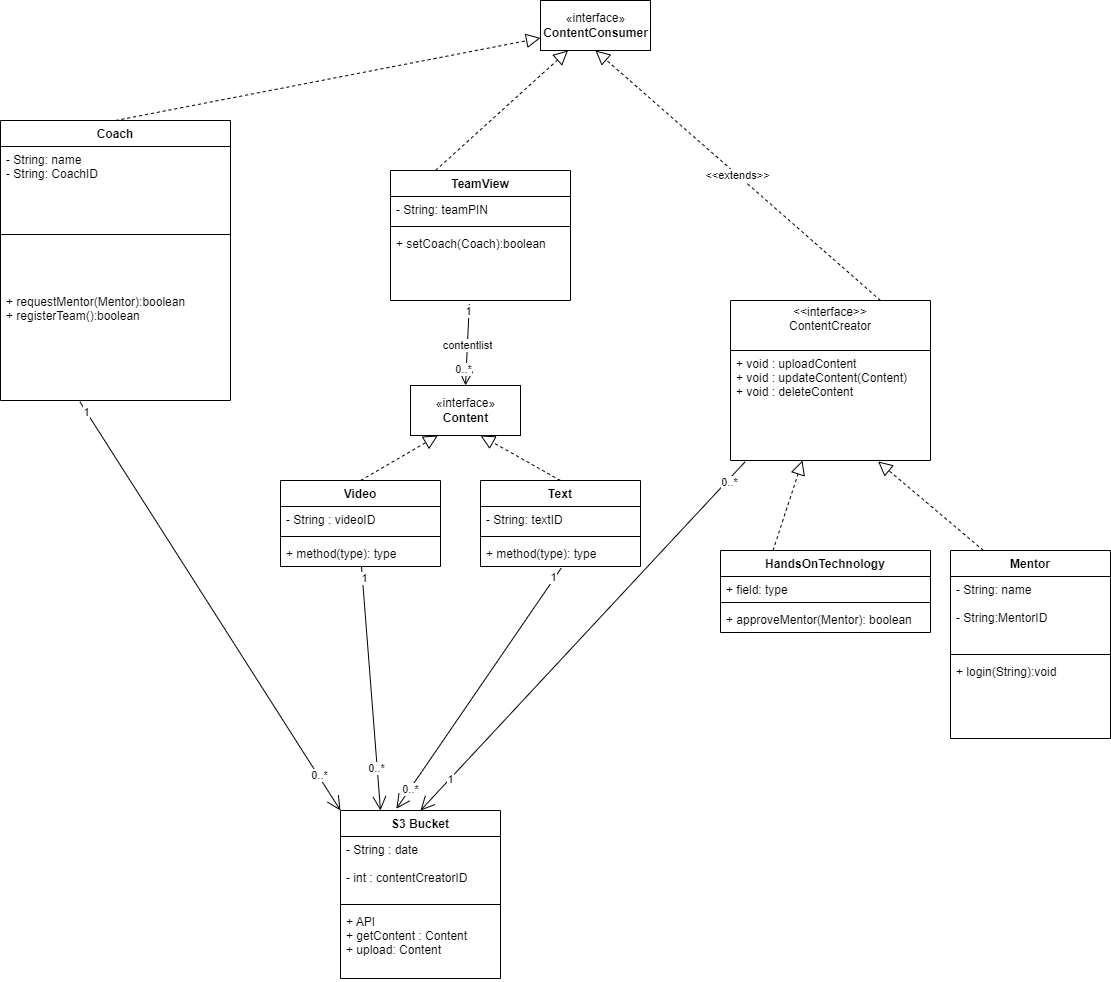

The diagram above was exported from draw.io. Its source (the exported page's mxGraphModel, read from the mxfile embedded in the PNG):
<mxGraphModel dx="2272" dy="977" grid="1" gridSize="10" guides="1" tooltips="1" connect="1" arrows="1" fold="1" page="1" pageScale="1" pageWidth="850" pageHeight="1100" math="0" shadow="0">
  <root>
    <mxCell id="0" />
    <mxCell id="1" parent="0" />
    <mxCell id="uBs31Ofe2rwyDse9_JuN-1" value="Video" style="swimlane;fontStyle=1;align=center;verticalAlign=top;childLayout=stackLayout;horizontal=1;startSize=26;horizontalStack=0;resizeParent=1;resizeParentMax=0;resizeLast=0;collapsible=1;marginBottom=0;" parent="1" vertex="1">
      <mxGeometry x="80" y="620" width="160" height="86" as="geometry" />
    </mxCell>
    <mxCell id="uBs31Ofe2rwyDse9_JuN-2" value="- String : videoID" style="text;strokeColor=none;fillColor=none;align=left;verticalAlign=top;spacingLeft=4;spacingRight=4;overflow=hidden;rotatable=0;points=[[0,0.5],[1,0.5]];portConstraint=eastwest;" parent="uBs31Ofe2rwyDse9_JuN-1" vertex="1">
      <mxGeometry y="26" width="160" height="26" as="geometry" />
    </mxCell>
    <mxCell id="uBs31Ofe2rwyDse9_JuN-3" value="" style="line;strokeWidth=1;fillColor=none;align=left;verticalAlign=middle;spacingTop=-1;spacingLeft=3;spacingRight=3;rotatable=0;labelPosition=right;points=[];portConstraint=eastwest;" parent="uBs31Ofe2rwyDse9_JuN-1" vertex="1">
      <mxGeometry y="52" width="160" height="8" as="geometry" />
    </mxCell>
    <mxCell id="uBs31Ofe2rwyDse9_JuN-4" value="+ method(type): type" style="text;strokeColor=none;fillColor=none;align=left;verticalAlign=top;spacingLeft=4;spacingRight=4;overflow=hidden;rotatable=0;points=[[0,0.5],[1,0.5]];portConstraint=eastwest;" parent="uBs31Ofe2rwyDse9_JuN-1" vertex="1">
      <mxGeometry y="60" width="160" height="26" as="geometry" />
    </mxCell>
    <mxCell id="uBs31Ofe2rwyDse9_JuN-5" value="«interface»&lt;br&gt;&lt;div&gt;&lt;b&gt;Content&lt;/b&gt;&lt;/div&gt;" style="html=1;" parent="1" vertex="1">
      <mxGeometry x="210" y="525" width="110" height="50" as="geometry" />
    </mxCell>
    <mxCell id="uBs31Ofe2rwyDse9_JuN-6" value="«interface»&lt;br&gt;&lt;div&gt;&lt;b&gt;ContentConsumer&lt;/b&gt;&lt;/div&gt;" style="html=1;" parent="1" vertex="1">
      <mxGeometry x="340" y="140" width="110" height="50" as="geometry" />
    </mxCell>
    <mxCell id="uBs31Ofe2rwyDse9_JuN-8" value="Text&#10;" style="swimlane;fontStyle=1;align=center;verticalAlign=top;childLayout=stackLayout;horizontal=1;startSize=26;horizontalStack=0;resizeParent=1;resizeParentMax=0;resizeLast=0;collapsible=1;marginBottom=0;" parent="1" vertex="1">
      <mxGeometry x="280" y="620" width="160" height="86" as="geometry" />
    </mxCell>
    <mxCell id="uBs31Ofe2rwyDse9_JuN-9" value="- String: textID" style="text;strokeColor=none;fillColor=none;align=left;verticalAlign=top;spacingLeft=4;spacingRight=4;overflow=hidden;rotatable=0;points=[[0,0.5],[1,0.5]];portConstraint=eastwest;" parent="uBs31Ofe2rwyDse9_JuN-8" vertex="1">
      <mxGeometry y="26" width="160" height="26" as="geometry" />
    </mxCell>
    <mxCell id="uBs31Ofe2rwyDse9_JuN-10" value="" style="line;strokeWidth=1;fillColor=none;align=left;verticalAlign=middle;spacingTop=-1;spacingLeft=3;spacingRight=3;rotatable=0;labelPosition=right;points=[];portConstraint=eastwest;" parent="uBs31Ofe2rwyDse9_JuN-8" vertex="1">
      <mxGeometry y="52" width="160" height="8" as="geometry" />
    </mxCell>
    <mxCell id="uBs31Ofe2rwyDse9_JuN-11" value="+ method(type): type" style="text;strokeColor=none;fillColor=none;align=left;verticalAlign=top;spacingLeft=4;spacingRight=4;overflow=hidden;rotatable=0;points=[[0,0.5],[1,0.5]];portConstraint=eastwest;" parent="uBs31Ofe2rwyDse9_JuN-8" vertex="1">
      <mxGeometry y="60" width="160" height="26" as="geometry" />
    </mxCell>
    <mxCell id="uBs31Ofe2rwyDse9_JuN-16" value="" style="endArrow=block;dashed=1;endFill=0;endSize=12;html=1;rounded=0;entryX=0.25;entryY=1;entryDx=0;entryDy=0;exitX=0.5;exitY=0;exitDx=0;exitDy=0;" parent="1" source="uBs31Ofe2rwyDse9_JuN-1" target="uBs31Ofe2rwyDse9_JuN-5" edge="1">
      <mxGeometry width="160" relative="1" as="geometry">
        <mxPoint x="-10" y="670" as="sourcePoint" />
        <mxPoint x="150" y="670" as="targetPoint" />
      </mxGeometry>
    </mxCell>
    <mxCell id="uBs31Ofe2rwyDse9_JuN-18" value="" style="endArrow=block;dashed=1;endFill=0;endSize=12;html=1;rounded=0;entryX=0.636;entryY=1;entryDx=0;entryDy=0;entryPerimeter=0;exitX=0.5;exitY=0;exitDx=0;exitDy=0;" parent="1" source="uBs31Ofe2rwyDse9_JuN-8" target="uBs31Ofe2rwyDse9_JuN-5" edge="1">
      <mxGeometry width="160" relative="1" as="geometry">
        <mxPoint x="220" y="650" as="sourcePoint" />
        <mxPoint x="380" y="650" as="targetPoint" />
      </mxGeometry>
    </mxCell>
    <mxCell id="uBs31Ofe2rwyDse9_JuN-19" value="HandsOnTechnology" style="swimlane;fontStyle=1;align=center;verticalAlign=top;childLayout=stackLayout;horizontal=1;startSize=26;horizontalStack=0;resizeParent=1;resizeParentMax=0;resizeLast=0;collapsible=1;marginBottom=0;" parent="1" vertex="1">
      <mxGeometry x="520" y="690" width="210" height="82" as="geometry" />
    </mxCell>
    <mxCell id="uBs31Ofe2rwyDse9_JuN-20" value="+ field: type" style="text;strokeColor=none;fillColor=none;align=left;verticalAlign=top;spacingLeft=4;spacingRight=4;overflow=hidden;rotatable=0;points=[[0,0.5],[1,0.5]];portConstraint=eastwest;" parent="uBs31Ofe2rwyDse9_JuN-19" vertex="1">
      <mxGeometry y="26" width="210" height="22" as="geometry" />
    </mxCell>
    <mxCell id="uBs31Ofe2rwyDse9_JuN-21" value="" style="line;strokeWidth=1;fillColor=none;align=left;verticalAlign=middle;spacingTop=-1;spacingLeft=3;spacingRight=3;rotatable=0;labelPosition=right;points=[];portConstraint=eastwest;" parent="uBs31Ofe2rwyDse9_JuN-19" vertex="1">
      <mxGeometry y="48" width="210" height="8" as="geometry" />
    </mxCell>
    <mxCell id="uBs31Ofe2rwyDse9_JuN-22" value="+ approveMentor(Mentor): boolean" style="text;strokeColor=none;fillColor=none;align=left;verticalAlign=top;spacingLeft=4;spacingRight=4;overflow=hidden;rotatable=0;points=[[0,0.5],[1,0.5]];portConstraint=eastwest;" parent="uBs31Ofe2rwyDse9_JuN-19" vertex="1">
      <mxGeometry y="56" width="210" height="26" as="geometry" />
    </mxCell>
    <mxCell id="uBs31Ofe2rwyDse9_JuN-23" value="" style="endArrow=block;dashed=1;endFill=0;endSize=12;html=1;rounded=0;exitX=0.25;exitY=0;exitDx=0;exitDy=0;entryX=0.36;entryY=1;entryDx=0;entryDy=0;entryPerimeter=0;" parent="1" source="uBs31Ofe2rwyDse9_JuN-19" target="uBs31Ofe2rwyDse9_JuN-59" edge="1">
      <mxGeometry width="160" relative="1" as="geometry">
        <mxPoint x="690.04" y="730" as="sourcePoint" />
        <mxPoint x="540" y="600" as="targetPoint" />
      </mxGeometry>
    </mxCell>
    <mxCell id="uBs31Ofe2rwyDse9_JuN-28" value="Mentor" style="swimlane;fontStyle=1;align=center;verticalAlign=top;childLayout=stackLayout;horizontal=1;startSize=26;horizontalStack=0;resizeParent=1;resizeParentMax=0;resizeLast=0;collapsible=1;marginBottom=0;" parent="1" vertex="1">
      <mxGeometry x="750" y="690" width="160" height="188" as="geometry" />
    </mxCell>
    <mxCell id="uBs31Ofe2rwyDse9_JuN-29" value="- String: name&#10;&#10;- String:MentorID" style="text;strokeColor=none;fillColor=none;align=left;verticalAlign=top;spacingLeft=4;spacingRight=4;overflow=hidden;rotatable=0;points=[[0,0.5],[1,0.5]];portConstraint=eastwest;" parent="uBs31Ofe2rwyDse9_JuN-28" vertex="1">
      <mxGeometry y="26" width="160" height="74" as="geometry" />
    </mxCell>
    <mxCell id="uBs31Ofe2rwyDse9_JuN-30" value="" style="line;strokeWidth=1;fillColor=none;align=left;verticalAlign=middle;spacingTop=-1;spacingLeft=3;spacingRight=3;rotatable=0;labelPosition=right;points=[];portConstraint=eastwest;" parent="uBs31Ofe2rwyDse9_JuN-28" vertex="1">
      <mxGeometry y="100" width="160" height="8" as="geometry" />
    </mxCell>
    <mxCell id="uBs31Ofe2rwyDse9_JuN-31" value="+ login(String):void" style="text;strokeColor=none;fillColor=none;align=left;verticalAlign=top;spacingLeft=4;spacingRight=4;overflow=hidden;rotatable=0;points=[[0,0.5],[1,0.5]];portConstraint=eastwest;" parent="uBs31Ofe2rwyDse9_JuN-28" vertex="1">
      <mxGeometry y="108" width="160" height="80" as="geometry" />
    </mxCell>
    <mxCell id="uBs31Ofe2rwyDse9_JuN-32" value="" style="endArrow=block;dashed=1;endFill=0;endSize=12;html=1;rounded=0;exitX=0.206;exitY=0;exitDx=0;exitDy=0;exitPerimeter=0;entryX=0.738;entryY=1.009;entryDx=0;entryDy=0;entryPerimeter=0;" parent="1" source="uBs31Ofe2rwyDse9_JuN-28" target="uBs31Ofe2rwyDse9_JuN-59" edge="1">
      <mxGeometry width="160" relative="1" as="geometry">
        <mxPoint x="750" y="730" as="sourcePoint" />
        <mxPoint x="660" y="590" as="targetPoint" />
      </mxGeometry>
    </mxCell>
    <mxCell id="uBs31Ofe2rwyDse9_JuN-33" value="&lt;div&gt;&amp;lt;&amp;lt;extends&amp;gt;&amp;gt;&lt;/div&gt;" style="endArrow=block;dashed=1;endFill=0;endSize=12;html=1;rounded=0;entryX=0.5;entryY=1;entryDx=0;entryDy=0;exitX=0.75;exitY=0;exitDx=0;exitDy=0;" parent="1" source="uBs31Ofe2rwyDse9_JuN-58" target="uBs31Ofe2rwyDse9_JuN-6" edge="1">
      <mxGeometry width="160" relative="1" as="geometry">
        <mxPoint x="565" y="430" as="sourcePoint" />
        <mxPoint x="463" y="220" as="targetPoint" />
      </mxGeometry>
    </mxCell>
    <mxCell id="uBs31Ofe2rwyDse9_JuN-38" value="Coach" style="swimlane;fontStyle=1;align=center;verticalAlign=top;childLayout=stackLayout;horizontal=1;startSize=26;horizontalStack=0;resizeParent=1;resizeParentMax=0;resizeLast=0;collapsible=1;marginBottom=0;" parent="1" vertex="1">
      <mxGeometry x="-200" y="260" width="230" height="280" as="geometry" />
    </mxCell>
    <mxCell id="uBs31Ofe2rwyDse9_JuN-39" value="- String: name&#10;- String: CoachID&#10;" style="text;strokeColor=none;fillColor=none;align=left;verticalAlign=top;spacingLeft=4;spacingRight=4;overflow=hidden;rotatable=0;points=[[0,0.5],[1,0.5]];portConstraint=eastwest;" parent="uBs31Ofe2rwyDse9_JuN-38" vertex="1">
      <mxGeometry y="26" width="230" height="34" as="geometry" />
    </mxCell>
    <mxCell id="uBs31Ofe2rwyDse9_JuN-40" value="" style="line;strokeWidth=1;fillColor=none;align=left;verticalAlign=middle;spacingTop=-1;spacingLeft=3;spacingRight=3;rotatable=0;labelPosition=right;points=[];portConstraint=eastwest;" parent="uBs31Ofe2rwyDse9_JuN-38" vertex="1">
      <mxGeometry y="60" width="230" height="108" as="geometry" />
    </mxCell>
    <mxCell id="uBs31Ofe2rwyDse9_JuN-41" value="+ requestMentor(Mentor):boolean&#10;+ registerTeam():boolean &#10;" style="text;strokeColor=none;fillColor=none;align=left;verticalAlign=top;spacingLeft=4;spacingRight=4;overflow=hidden;rotatable=0;points=[[0,0.5],[1,0.5]];portConstraint=eastwest;" parent="uBs31Ofe2rwyDse9_JuN-38" vertex="1">
      <mxGeometry y="168" width="230" height="112" as="geometry" />
    </mxCell>
    <mxCell id="uBs31Ofe2rwyDse9_JuN-42" value="TeamView" style="swimlane;fontStyle=1;align=center;verticalAlign=top;childLayout=stackLayout;horizontal=1;startSize=26;horizontalStack=0;resizeParent=1;resizeParentMax=0;resizeLast=0;collapsible=1;marginBottom=0;" parent="1" vertex="1">
      <mxGeometry x="190" y="310" width="180" height="130" as="geometry" />
    </mxCell>
    <mxCell id="uBs31Ofe2rwyDse9_JuN-43" value="- String: teamPIN" style="text;strokeColor=none;fillColor=none;align=left;verticalAlign=top;spacingLeft=4;spacingRight=4;overflow=hidden;rotatable=0;points=[[0,0.5],[1,0.5]];portConstraint=eastwest;" parent="uBs31Ofe2rwyDse9_JuN-42" vertex="1">
      <mxGeometry y="26" width="180" height="26" as="geometry" />
    </mxCell>
    <mxCell id="uBs31Ofe2rwyDse9_JuN-44" value="" style="line;strokeWidth=1;fillColor=none;align=left;verticalAlign=middle;spacingTop=-1;spacingLeft=3;spacingRight=3;rotatable=0;labelPosition=right;points=[];portConstraint=eastwest;" parent="uBs31Ofe2rwyDse9_JuN-42" vertex="1">
      <mxGeometry y="52" width="180" height="8" as="geometry" />
    </mxCell>
    <mxCell id="uBs31Ofe2rwyDse9_JuN-45" value="+ setCoach(Coach):boolean&#10;&#10;&#10;" style="text;strokeColor=none;fillColor=none;align=left;verticalAlign=top;spacingLeft=4;spacingRight=4;overflow=hidden;rotatable=0;points=[[0,0.5],[1,0.5]];portConstraint=eastwest;" parent="uBs31Ofe2rwyDse9_JuN-42" vertex="1">
      <mxGeometry y="60" width="180" height="70" as="geometry" />
    </mxCell>
    <mxCell id="uBs31Ofe2rwyDse9_JuN-46" value="" style="endArrow=block;dashed=1;endFill=0;endSize=12;html=1;rounded=0;entryX=0;entryY=0.75;entryDx=0;entryDy=0;exitX=0.5;exitY=0;exitDx=0;exitDy=0;" parent="1" source="uBs31Ofe2rwyDse9_JuN-38" target="uBs31Ofe2rwyDse9_JuN-6" edge="1">
      <mxGeometry width="160" relative="1" as="geometry">
        <mxPoint x="132.5" y="260" as="sourcePoint" />
        <mxPoint x="210" y="140" as="targetPoint" />
      </mxGeometry>
    </mxCell>
    <mxCell id="uBs31Ofe2rwyDse9_JuN-47" value="" style="endArrow=block;dashed=1;endFill=0;endSize=12;html=1;rounded=0;entryX=0.25;entryY=1;entryDx=0;entryDy=0;exitX=0.25;exitY=0;exitDx=0;exitDy=0;" parent="1" source="uBs31Ofe2rwyDse9_JuN-42" target="uBs31Ofe2rwyDse9_JuN-6" edge="1">
      <mxGeometry width="160" relative="1" as="geometry">
        <mxPoint x="290" y="320" as="sourcePoint" />
        <mxPoint x="367.5" y="200" as="targetPoint" />
      </mxGeometry>
    </mxCell>
    <mxCell id="uBs31Ofe2rwyDse9_JuN-58" value="&lt;&lt;interface&gt;&gt;&#10;ContentCreator&#10;" style="swimlane;fontStyle=0;childLayout=stackLayout;horizontal=1;startSize=50;fillColor=none;horizontalStack=0;resizeParent=1;resizeParentMax=0;resizeLast=0;collapsible=1;marginBottom=0;" parent="1" vertex="1">
      <mxGeometry x="530" y="440" width="200" height="160" as="geometry" />
    </mxCell>
    <mxCell id="uBs31Ofe2rwyDse9_JuN-59" value="+ void : uploadContent&#10;+ void : updateContent(Content)&#10;+ void : deleteContent&#10;" style="text;strokeColor=none;fillColor=none;align=left;verticalAlign=top;spacingLeft=4;spacingRight=4;overflow=hidden;rotatable=0;points=[[0,0.5],[1,0.5]];portConstraint=eastwest;" parent="uBs31Ofe2rwyDse9_JuN-58" vertex="1">
      <mxGeometry y="50" width="200" height="110" as="geometry" />
    </mxCell>
    <mxCell id="J3tBJvdXPI5zCDy8YmA9-1" value="contentlist" style="endArrow=open;endFill=1;endSize=12;html=1;rounded=0;exitX=0.438;exitY=1.051;exitDx=0;exitDy=0;exitPerimeter=0;entryX=0.5;entryY=0;entryDx=0;entryDy=0;" parent="1" source="uBs31Ofe2rwyDse9_JuN-45" target="uBs31Ofe2rwyDse9_JuN-5" edge="1">
      <mxGeometry width="160" relative="1" as="geometry">
        <mxPoint x="140" y="490" as="sourcePoint" />
        <mxPoint x="300" y="490" as="targetPoint" />
      </mxGeometry>
    </mxCell>
    <mxCell id="J3tBJvdXPI5zCDy8YmA9-2" value="1" style="edgeLabel;html=1;align=center;verticalAlign=middle;resizable=0;points=[];" parent="J3tBJvdXPI5zCDy8YmA9-1" vertex="1" connectable="0">
      <mxGeometry x="-0.8382" y="-1" relative="1" as="geometry">
        <mxPoint as="offset" />
      </mxGeometry>
    </mxCell>
    <mxCell id="J3tBJvdXPI5zCDy8YmA9-3" value="0..*" style="edgeLabel;html=1;align=center;verticalAlign=middle;resizable=0;points=[];" parent="J3tBJvdXPI5zCDy8YmA9-1" vertex="1" connectable="0">
      <mxGeometry x="0.5969" y="-3" relative="1" as="geometry">
        <mxPoint as="offset" />
      </mxGeometry>
    </mxCell>
    <mxCell id="J3tBJvdXPI5zCDy8YmA9-5" value="" style="endArrow=open;endFill=1;endSize=12;html=1;rounded=0;exitX=0.073;exitY=1.012;exitDx=0;exitDy=0;exitPerimeter=0;entryX=0.5;entryY=0;entryDx=0;entryDy=0;" parent="1" source="uBs31Ofe2rwyDse9_JuN-59" target="J3tBJvdXPI5zCDy8YmA9-6" edge="1">
      <mxGeometry width="160" relative="1" as="geometry">
        <mxPoint x="330" y="610" as="sourcePoint" />
        <mxPoint x="210" y="890" as="targetPoint" />
      </mxGeometry>
    </mxCell>
    <mxCell id="J3tBJvdXPI5zCDy8YmA9-10" value="0..*" style="edgeLabel;html=1;align=center;verticalAlign=middle;resizable=0;points=[];" parent="J3tBJvdXPI5zCDy8YmA9-5" vertex="1" connectable="0">
      <mxGeometry x="-0.8944" y="1" relative="1" as="geometry">
        <mxPoint y="1" as="offset" />
      </mxGeometry>
    </mxCell>
    <mxCell id="J3tBJvdXPI5zCDy8YmA9-11" value="1" style="edgeLabel;html=1;align=center;verticalAlign=middle;resizable=0;points=[];" parent="J3tBJvdXPI5zCDy8YmA9-5" vertex="1" connectable="0">
      <mxGeometry x="0.8164" relative="1" as="geometry">
        <mxPoint as="offset" />
      </mxGeometry>
    </mxCell>
    <mxCell id="J3tBJvdXPI5zCDy8YmA9-6" value="S3 Bucket" style="swimlane;fontStyle=1;align=center;verticalAlign=top;childLayout=stackLayout;horizontal=1;startSize=26;horizontalStack=0;resizeParent=1;resizeParentMax=0;resizeLast=0;collapsible=1;marginBottom=0;" parent="1" vertex="1">
      <mxGeometry x="140" y="950" width="160" height="168" as="geometry" />
    </mxCell>
    <mxCell id="J3tBJvdXPI5zCDy8YmA9-7" value="- String : date &#10;&#10;- int : contentCreatorID&#10;" style="text;strokeColor=none;fillColor=none;align=left;verticalAlign=top;spacingLeft=4;spacingRight=4;overflow=hidden;rotatable=0;points=[[0,0.5],[1,0.5]];portConstraint=eastwest;" parent="J3tBJvdXPI5zCDy8YmA9-6" vertex="1">
      <mxGeometry y="26" width="160" height="64" as="geometry" />
    </mxCell>
    <mxCell id="J3tBJvdXPI5zCDy8YmA9-8" value="" style="line;strokeWidth=1;fillColor=none;align=left;verticalAlign=middle;spacingTop=-1;spacingLeft=3;spacingRight=3;rotatable=0;labelPosition=right;points=[];portConstraint=eastwest;" parent="J3tBJvdXPI5zCDy8YmA9-6" vertex="1">
      <mxGeometry y="90" width="160" height="8" as="geometry" />
    </mxCell>
    <mxCell id="J3tBJvdXPI5zCDy8YmA9-9" value="+ API&#10;+ getContent : Content&#10;+ upload: Content&#10;" style="text;strokeColor=none;fillColor=none;align=left;verticalAlign=top;spacingLeft=4;spacingRight=4;overflow=hidden;rotatable=0;points=[[0,0.5],[1,0.5]];portConstraint=eastwest;" parent="J3tBJvdXPI5zCDy8YmA9-6" vertex="1">
      <mxGeometry y="98" width="160" height="70" as="geometry" />
    </mxCell>
    <mxCell id="J3tBJvdXPI5zCDy8YmA9-18" value="" style="endArrow=open;endFill=1;endSize=12;html=1;rounded=0;exitX=0.345;exitY=1.011;exitDx=0;exitDy=0;exitPerimeter=0;entryX=0;entryY=0;entryDx=0;entryDy=0;" parent="1" source="uBs31Ofe2rwyDse9_JuN-41" target="J3tBJvdXPI5zCDy8YmA9-6" edge="1">
      <mxGeometry width="160" relative="1" as="geometry">
        <mxPoint x="-80" y="880" as="sourcePoint" />
        <mxPoint x="80" y="880" as="targetPoint" />
      </mxGeometry>
    </mxCell>
    <mxCell id="J3tBJvdXPI5zCDy8YmA9-23" value="1" style="edgeLabel;html=1;align=center;verticalAlign=middle;resizable=0;points=[];" parent="J3tBJvdXPI5zCDy8YmA9-18" vertex="1" connectable="0">
      <mxGeometry x="-0.9494" relative="1" as="geometry">
        <mxPoint as="offset" />
      </mxGeometry>
    </mxCell>
    <mxCell id="J3tBJvdXPI5zCDy8YmA9-24" value="0..*" style="edgeLabel;html=1;align=center;verticalAlign=middle;resizable=0;points=[];" parent="J3tBJvdXPI5zCDy8YmA9-18" vertex="1" connectable="0">
      <mxGeometry x="0.8276" y="1" relative="1" as="geometry">
        <mxPoint as="offset" />
      </mxGeometry>
    </mxCell>
    <mxCell id="J3tBJvdXPI5zCDy8YmA9-19" value="" style="endArrow=open;endFill=1;endSize=12;html=1;rounded=0;entryX=0.25;entryY=0;entryDx=0;entryDy=0;" parent="1" source="uBs31Ofe2rwyDse9_JuN-4" target="J3tBJvdXPI5zCDy8YmA9-6" edge="1">
      <mxGeometry width="160" relative="1" as="geometry">
        <mxPoint x="200" y="810" as="sourcePoint" />
        <mxPoint x="360" y="810" as="targetPoint" />
      </mxGeometry>
    </mxCell>
    <mxCell id="J3tBJvdXPI5zCDy8YmA9-25" value="1" style="edgeLabel;html=1;align=center;verticalAlign=middle;resizable=0;points=[];" parent="J3tBJvdXPI5zCDy8YmA9-19" vertex="1" connectable="0">
      <mxGeometry x="-0.9052" y="2" relative="1" as="geometry">
        <mxPoint as="offset" />
      </mxGeometry>
    </mxCell>
    <mxCell id="J3tBJvdXPI5zCDy8YmA9-26" value="0..*" style="edgeLabel;html=1;align=center;verticalAlign=middle;resizable=0;points=[];" parent="J3tBJvdXPI5zCDy8YmA9-19" vertex="1" connectable="0">
      <mxGeometry x="0.6471" y="-1" relative="1" as="geometry">
        <mxPoint as="offset" />
      </mxGeometry>
    </mxCell>
    <mxCell id="J3tBJvdXPI5zCDy8YmA9-20" value="" style="endArrow=open;endFill=1;endSize=12;html=1;rounded=0;exitX=0.505;exitY=1.058;exitDx=0;exitDy=0;exitPerimeter=0;entryX=0.349;entryY=-0.01;entryDx=0;entryDy=0;entryPerimeter=0;" parent="1" source="uBs31Ofe2rwyDse9_JuN-11" target="J3tBJvdXPI5zCDy8YmA9-6" edge="1">
      <mxGeometry width="160" relative="1" as="geometry">
        <mxPoint x="290" y="770" as="sourcePoint" />
        <mxPoint x="450" y="770" as="targetPoint" />
      </mxGeometry>
    </mxCell>
    <mxCell id="J3tBJvdXPI5zCDy8YmA9-27" value="1" style="edgeLabel;html=1;align=center;verticalAlign=middle;resizable=0;points=[];" parent="J3tBJvdXPI5zCDy8YmA9-20" vertex="1" connectable="0">
      <mxGeometry x="-0.9145" y="-2" relative="1" as="geometry">
        <mxPoint as="offset" />
      </mxGeometry>
    </mxCell>
    <mxCell id="J3tBJvdXPI5zCDy8YmA9-29" value="0..*" style="edgeLabel;html=1;align=center;verticalAlign=middle;resizable=0;points=[];" parent="J3tBJvdXPI5zCDy8YmA9-20" vertex="1" connectable="0">
      <mxGeometry x="0.8276" relative="1" as="geometry">
        <mxPoint y="1" as="offset" />
      </mxGeometry>
    </mxCell>
  </root>
</mxGraphModel>